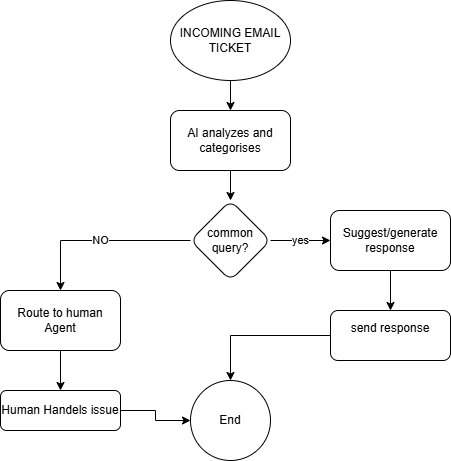

The diagram above was exported from draw.io. Its source (the exported page's mxGraphModel, read from the mxfile embedded in the PNG):
<mxGraphModel dx="1106" dy="597" grid="1" gridSize="10" guides="1" tooltips="1" connect="1" arrows="1" fold="1" page="1" pageScale="1" pageWidth="850" pageHeight="1100" math="0" shadow="0">
  <root>
    <mxCell id="0" />
    <mxCell id="1" parent="0" />
    <mxCell id="FP7PBCTbXYx85mmnOsKJ-3" edge="1" parent="1" source="FP7PBCTbXYx85mmnOsKJ-1" style="edgeStyle=orthogonalEdgeStyle;rounded=0;orthogonalLoop=1;jettySize=auto;html=1;" target="FP7PBCTbXYx85mmnOsKJ-2" value="">
      <mxGeometry relative="1" as="geometry" />
    </mxCell>
    <mxCell id="FP7PBCTbXYx85mmnOsKJ-1" parent="1" style="ellipse;whiteSpace=wrap;html=1;" value="INCOMING EMAIL&lt;div&gt;TICKET&lt;/div&gt;" vertex="1">
      <mxGeometry height="80" width="120" x="340" y="100" as="geometry" />
    </mxCell>
    <mxCell id="FP7PBCTbXYx85mmnOsKJ-5" edge="1" parent="1" source="FP7PBCTbXYx85mmnOsKJ-2" style="edgeStyle=orthogonalEdgeStyle;rounded=0;orthogonalLoop=1;jettySize=auto;html=1;" target="FP7PBCTbXYx85mmnOsKJ-4" value="">
      <mxGeometry relative="1" as="geometry" />
    </mxCell>
    <mxCell id="FP7PBCTbXYx85mmnOsKJ-2" parent="1" style="rounded=1;whiteSpace=wrap;html=1;" value="AI analyzes and&lt;div&gt;categorises&lt;/div&gt;" vertex="1">
      <mxGeometry height="60" width="120" x="340" y="210" as="geometry" />
    </mxCell>
    <mxCell id="FP7PBCTbXYx85mmnOsKJ-7" edge="1" parent="1" source="FP7PBCTbXYx85mmnOsKJ-4" style="edgeStyle=orthogonalEdgeStyle;rounded=0;orthogonalLoop=1;jettySize=auto;html=1;" target="FP7PBCTbXYx85mmnOsKJ-6" value="yes">
      <mxGeometry relative="1" as="geometry" />
    </mxCell>
    <mxCell id="FP7PBCTbXYx85mmnOsKJ-13" edge="1" parent="1" source="FP7PBCTbXYx85mmnOsKJ-4" style="edgeStyle=orthogonalEdgeStyle;rounded=0;orthogonalLoop=1;jettySize=auto;html=1;" target="FP7PBCTbXYx85mmnOsKJ-12" value="NO">
      <mxGeometry relative="1" as="geometry" />
    </mxCell>
    <mxCell id="FP7PBCTbXYx85mmnOsKJ-4" parent="1" style="rhombus;whiteSpace=wrap;html=1;rounded=1;" value="common&lt;div&gt;query?&lt;/div&gt;" vertex="1">
      <mxGeometry height="80" width="80" x="360" y="300" as="geometry" />
    </mxCell>
    <mxCell id="FP7PBCTbXYx85mmnOsKJ-9" edge="1" parent="1" source="FP7PBCTbXYx85mmnOsKJ-6" style="edgeStyle=orthogonalEdgeStyle;rounded=0;orthogonalLoop=1;jettySize=auto;html=1;" target="FP7PBCTbXYx85mmnOsKJ-8" value="">
      <mxGeometry relative="1" as="geometry" />
    </mxCell>
    <mxCell id="FP7PBCTbXYx85mmnOsKJ-6" parent="1" style="whiteSpace=wrap;html=1;rounded=1;" value="Suggest/generate&lt;div&gt;response&lt;/div&gt;" vertex="1">
      <mxGeometry height="60" width="120" x="500" y="310" as="geometry" />
    </mxCell>
    <mxCell id="FP7PBCTbXYx85mmnOsKJ-11" edge="1" parent="1" source="FP7PBCTbXYx85mmnOsKJ-8" style="edgeStyle=orthogonalEdgeStyle;rounded=0;orthogonalLoop=1;jettySize=auto;html=1;" target="FP7PBCTbXYx85mmnOsKJ-10" value="">
      <mxGeometry relative="1" as="geometry" />
    </mxCell>
    <mxCell id="FP7PBCTbXYx85mmnOsKJ-8" parent="1" style="whiteSpace=wrap;html=1;rounded=1;" value="send response&lt;div&gt;&lt;br&gt;&lt;/div&gt;" vertex="1">
      <mxGeometry height="50" width="120" x="500" y="410" as="geometry" />
    </mxCell>
    <mxCell id="FP7PBCTbXYx85mmnOsKJ-10" parent="1" style="ellipse;whiteSpace=wrap;html=1;rounded=1;" value="End" vertex="1">
      <mxGeometry height="80" width="80" x="360" y="480" as="geometry" />
    </mxCell>
    <mxCell id="FP7PBCTbXYx85mmnOsKJ-15" edge="1" parent="1" source="FP7PBCTbXYx85mmnOsKJ-12" style="edgeStyle=orthogonalEdgeStyle;rounded=0;orthogonalLoop=1;jettySize=auto;html=1;" target="FP7PBCTbXYx85mmnOsKJ-14" value="">
      <mxGeometry relative="1" as="geometry" />
    </mxCell>
    <mxCell id="FP7PBCTbXYx85mmnOsKJ-12" parent="1" style="whiteSpace=wrap;html=1;rounded=1;" value="Route to human Agent" vertex="1">
      <mxGeometry height="60" width="120" x="170" y="390" as="geometry" />
    </mxCell>
    <mxCell id="FP7PBCTbXYx85mmnOsKJ-16" edge="1" parent="1" source="FP7PBCTbXYx85mmnOsKJ-14" style="edgeStyle=orthogonalEdgeStyle;rounded=0;orthogonalLoop=1;jettySize=auto;html=1;" target="FP7PBCTbXYx85mmnOsKJ-10" value="">
      <mxGeometry relative="1" as="geometry" />
    </mxCell>
    <mxCell id="FP7PBCTbXYx85mmnOsKJ-14" parent="1" style="whiteSpace=wrap;html=1;rounded=1;" value="Human Handels issue" vertex="1">
      <mxGeometry height="40" width="120" x="170" y="490" as="geometry" />
    </mxCell>
  </root>
</mxGraphModel>